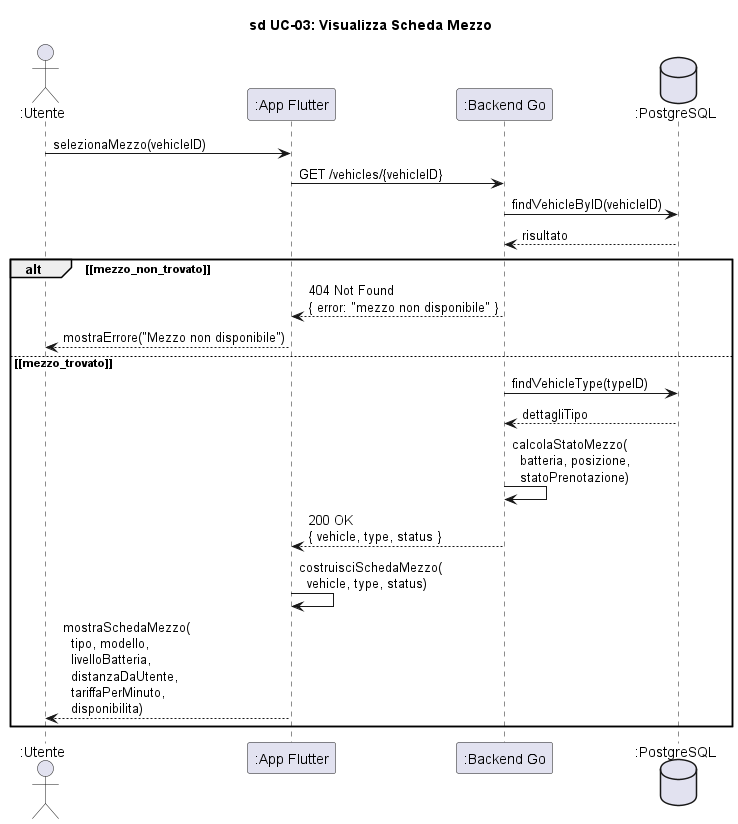

The diagram above was rendered by PlantUML. Its source (embedded in the PNG):
@startuml sd_UC03_VisualizzaSchedaMezzo

title sd UC-03: Visualizza Scheda Mezzo

skinparam hyperlinkColor black
skinparam hyperlinkUnderline false

actor ":Utente" as Utente
participant ":App Flutter" as App
participant ":Backend Go" as Backend
database ":PostgreSQL" as DB

Utente -> App : selezionaMezzo(vehicleID)

App -> Backend : GET /vehicles/{vehicleID}

Backend -> DB : findVehicleByID(vehicleID)
DB --> Backend : risultato

alt ~[mezzo_non_trovato~]
    Backend --> App : 404 Not Found\n{ error: "mezzo non disponibile" }
    App --> Utente : mostraErrore("Mezzo non disponibile")
else ~[mezzo_trovato~]
    Backend -> DB : findVehicleType(typeID)
    DB --> Backend : dettagliTipo

    Backend -> Backend : calcolaStatoMezzo(\n  batteria, posizione,\n  statoPrenotazione)

    Backend --> App : 200 OK\n{ vehicle, type, status }

    App -> App : costruisciSchedaMezzo(\n  vehicle, type, status)

    App --> Utente : mostraSchedaMezzo(\n  tipo, modello,\n  livelloBatteria,\n  distanzaDaUtente,\n  tariffaPerMinuto,\n  disponibilita)
end

@enduml